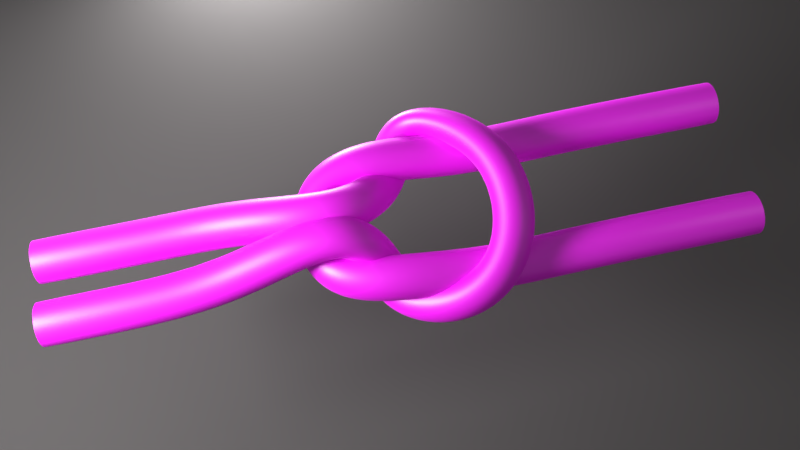 # Source: knot_blank.blend  (saved by Blender 2.78.0; exported with 4.5.12 LTS)
import bpy
from mathutils import Matrix  # noqa: F401  (used for matrix-valued properties, if any)

bpy.ops.wm.read_factory_settings(use_empty=True)
scene = bpy.context.scene
scene.name = 'Scene'

# ---- collections
col_collection_1 = bpy.data.collections.new('Collection 1'); scene.collection.children.link(col_collection_1)

# ---- images (referenced by path relative to the original .blend; pixels are not part of the script)
import os
ASSET_DIR = os.environ.get("B2B_ASSET_DIR", "")  # directory of the original .blend (textures are referenced by path, not embedded)
HERE = os.path.dirname(os.path.abspath(__file__))  # packed textures are extracted next to this script under _unpacked/

def load_image(name, relpath, width, height, colorspace="sRGB"):
    """Load a texture the original file referenced (path relative to the .blend, or extracted next to this script)."""
    p = next((c for c in (os.path.join(HERE, relpath), os.path.join(ASSET_DIR, relpath)) if relpath and os.path.exists(c)), "")
    if p:
        img = bpy.data.images.load(p, check_existing=True)
        img.name = name
    else:  # same state as the original file: an image datablock whose file is absent (Cycles renders it pink)
        img = bpy.data.images.new(name, width, height)
        img.source = "FILE"
        img.filepath = "//" + (relpath or name)
    img.colorspace_settings.name = colorspace
    return img
img_rope_displace_png = load_image('rope_displace.png', 'imgs/rope_displace.png', 1024, 1024, 'Non-Color')
img_rope_texture_png = load_image('rope_texture.png', 'imgs/rope_texture.png', 1024, 1024, 'sRGB')

# ---- materials (node trees are filled in below, after node groups)
mat_ropematerial = bpy.data.materials.new('RopeMaterial')
mat_ropematerial.displacement_method = 'BOTH'
mat_ropematerial.alpha_threshold = 0.0
mat_ropematerial.roughness = 0.5
mat_material_002 = bpy.data.materials.new('Material.002')
mat_material_002.alpha_threshold = 0.0
mat_material_002.roughness = 0.5

# ---- material node trees
mat_ropematerial.use_nodes = True; mat_ropematerial.node_tree.nodes.clear()
_N = mat_ropematerial.node_tree.nodes; _L = mat_ropematerial.node_tree.links
n0 = _N.new('ShaderNodeTexCoord'); n0.name = 'Texture Coordinate'; n0.location = (-376, 78)
n1 = _N.new('ShaderNodeOutputMaterial'); n1.name = 'Material Output'; n1.location = (553, 334)
n2 = _N.new('ShaderNodeMapping'); n2.name = 'Mapping'; n2.location = (-155, 79)
n2.inputs[3].default_value = (60.0, 2.0, 2.0)
n3 = _N.new('ShaderNodeTexImage'); n3.name = 'Image Texture.001'; n3.location = (523, 119)
n3.width = 140
n3.image = img_rope_displace_png
n4 = _N.new('ShaderNodeBsdfDiffuse'); n4.name = 'Diffuse BSDF'; n4.location = (80, 300)
n5 = _N.new('ShaderNodeBsdfAnisotropic'); n5.name = 'Glossy BSDF'; n5.location = (169, 470)
n5.distribution = 'GGX'
n5.inputs[1].default_value = 0.4472
n6 = _N.new('ShaderNodeMixShader'); n6.name = 'Mix Shader'; n6.location = (442, 491)
n6.inputs[0].default_value = 0.9
n7 = _N.new('ShaderNodeFresnel'); n7.name = 'Fresnel'; n7.location = (-47, 186)
n7.inputs[0].default_value = 1.45
n8 = _N.new('ShaderNodeTexImage'); n8.name = 'Image Texture'; n8.location = (251, 64)
n8.width = 140
n8.image = img_rope_texture_png
n9 = _N.new('ShaderNodeNewGeometry'); n9.name = 'Geometry'; n9.location = (-220, 348)
n10 = _N.new('ShaderNodeMix'); n10.name = 'Mix'; n10.location = (300, 272)
n10.data_type = 'RGBA'
n10.blend_type = 'SCREEN'
n10.inputs[7].default_value = (0.1125, 0.1125, 0.1125, 1.0)
n11 = _N.new('ShaderNodeDisplacement'); n11.name = 'Displacement'; n11.location = (0, 0)
n11.inputs[1].default_value = 0.0
n11.inputs[2].default_value = 0.1
_L.new(n0.outputs[2], n2.inputs[0])
_L.new(n2.outputs[0], n8.inputs[0])
_L.new(n2.outputs[0], n3.inputs[0])
_L.new(n4.outputs[0], n6.inputs[2])
_L.new(n5.outputs[0], n6.inputs[1])
_L.new(n6.outputs[0], n1.inputs[0])
_L.new(n7.outputs[0], n10.inputs[0])
_L.new(n8.outputs[0], n10.inputs[6])
_L.new(n10.outputs[2], n4.inputs[0])
_L.new(n9.outputs[1], n7.inputs[1])
_L.new(n3.outputs[0], n11.inputs[0])
_L.new(n11.outputs[0], n1.inputs[2])
n1.is_active_output = True
mat_material_002.use_nodes = True; mat_material_002.node_tree.nodes.clear()
_N = mat_material_002.node_tree.nodes; _L = mat_material_002.node_tree.links
n0 = _N.new('ShaderNodeOutputMaterial'); n0.name = 'Material Output'; n0.location = (300, 300)
n1 = _N.new('ShaderNodeBsdfDiffuse'); n1.name = 'Diffuse BSDF'; n1.location = (10, 300)
n1.inputs[0].default_value = (0.09723, 0.09234, 0.09234, 1.0)
_L.new(n1.outputs[0], n0.inputs[0])
n0.is_active_output = True

# ---- world
world_world = bpy.data.worlds.new('World'); scene.world = world_world
world_world.use_nodes = True; world_world.node_tree.nodes.clear()
_N = world_world.node_tree.nodes; _L = world_world.node_tree.links
n0 = _N.new('ShaderNodeOutputWorld'); n0.name = 'World Output'; n0.location = (300, 300)
n1 = _N.new('ShaderNodeBackground'); n1.name = 'Background'; n1.location = (10, 300)
n2 = _N.new('ShaderNodeRGB'); n2.name = 'RGB'; n2.location = (-180, 300)
n2.outputs[0].default_value = (0.1473, 0.1473, 0.1473, 1.0)
_L.new(n1.outputs[0], n0.inputs[0])
_L.new(n2.outputs[0], n1.inputs[0])
n0.is_active_output = True
world_world.color = (0.05088, 0.05088, 0.05088)
world_world.use_sun_shadow = False
world_world.sun_shadow_jitter_overblur = 0.0
world_world.cycles.sampling_method = 'MANUAL'
world_world.light_settings.distance = 1000.0

# ---- cameras
cam_camera = bpy.data.cameras.new('Camera')
cam_camera.clip_end = 100.0
cam_camera.lens = 35.0
cam_camera.sensor_width = 32.0
cam_camera.sensor_height = 18.0
cam_camera.ortho_scale = 7.314
cam_camera.dof.focus_distance = 0.0

# ---- lights
light_lamp_002 = bpy.data.lights.new('Lamp.002', 'AREA')
light_lamp_002.transmission_factor = 0.0
light_lamp_002.cutoff_distance = 30.0
light_lamp_002.energy = 628.3
light_lamp_002.shadow_buffer_clip_start = 1.001
light_lamp_002.shadow_soft_size = 1.0
light_lamp_002.shadow_maximum_resolution = 0.006
light_lamp_002.use_absolute_resolution = True
light_lamp_002.shape = 'RECTANGLE'
light_lamp_002.size = 1.0
light_lamp_002.size_y = 1.0
light_lamp_001 = bpy.data.lights.new('Lamp.001', 'AREA')
light_lamp_001.transmission_factor = 0.0
light_lamp_001.cutoff_distance = 30.0
light_lamp_001.energy = 7.854
light_lamp_001.shadow_buffer_clip_start = 1.001
light_lamp_001.shadow_soft_size = 1.0
light_lamp_001.shadow_maximum_resolution = 0.006
light_lamp_001.use_absolute_resolution = True
light_lamp_001.shape = 'RECTANGLE'
light_lamp_001.size = 1.0
light_lamp_001.size_y = 1.0
light_lamp = bpy.data.lights.new('Lamp', 'AREA')
light_lamp.transmission_factor = 0.0
light_lamp.cutoff_distance = 30.0
light_lamp.energy = 628.3
light_lamp.shadow_buffer_clip_start = 1.001
light_lamp.shadow_soft_size = 1.0
light_lamp.shadow_maximum_resolution = 0.006
light_lamp.use_absolute_resolution = True
light_lamp.shape = 'RECTANGLE'
light_lamp.size = 1.0
light_lamp.size_y = 1.0

# ---- meshes
me_plane_005 = bpy.data.meshes.new('Plane.005')
me_plane_005.from_pydata([(-1.0, -1.0, 0.0), (1.0, -1.0, 0.0), (-1.0, 1.0, 0.0), (1.0, 1.0, 0.0)], [], [(0, 1, 3, 2)])
me_plane_005.materials.append(mat_material_002)
me_plane_005.use_remesh_preserve_volume = False
me_plane_005.use_remesh_preserve_attributes = False
me_plane_005.use_mirror_vertex_groups = False
me_plane_005.update()

# ---- curves / text
cu_untitled = bpy.data.curves.new('Untitled', 'CURVE')
cu_untitled.dimensions = '3D'
_sp = cu_untitled.splines.new('POLY'); _sp.points.add(38)
_sp.points.foreach_set('co', [3.422, -0.3, -4.47e-08, 0.0, 3.122, -0.3, 2.68e-06, 0.0, 2.822, -0.3, 3.239e-05, 0.0, 2.522, -0.3, 0.0002854, 0.0, 2.222, -0.3, 0.001857, 0.0, 1.922, -0.3, 0.008789, 0.0, 1.622, -0.3, 0.02931, 0.0, 1.306, -0.2645, 0.1417, 0.0, 0.8343, -0.06062, 0.3576, 0.0, 0.4461, 0.03677, 0.4344, 0.0, 0.2463, -0.102, 0.2868, 0.0, 0.1572, -0.3228, 0.02876, 0.0, 0.04204, -0.3984, -0.1228, 0.0, -0.05221, -0.5333, -0.1622, 0.0, -0.1418, -0.7377, -0.1039, 0.0, -0.1976, -1.09, -0.1091, 0.0, -0.3733, -1.172, -0.000585, 0.0, -0.8686, -0.796, 0.2793, 0.0, -1.148, -0.3261, 0.5122, 0.0, -1.139, 0.1272, 0.3638, 0.0, -1.073, 0.5208, 0.3185, 0.0, -0.8829, 0.8247, 0.2197, 0.0, -0.5901, 0.9521, 0.04383, 0.0, -0.3021, 0.8923, -0.1001, 0.0, -0.06213, 0.7331, -0.2342, 0.0, 0.06422, 0.6072, -0.3489, 0.0, 0.1417, 0.4578, -0.2884, 0.0, 0.192, 0.2924, -0.02977, 0.0, 0.2722, 0.1712, 0.3433, 0.0, 0.4248, 0.1181, 0.5178, 0.0, 0.8047, 0.1482, 0.4174, 0.0, 1.255, 0.2375, 0.1591, 0.0, 1.594, 0.2703, 0.0303, 0.0, 1.913, 0.2903, 0.009357, 0.0, 2.222, 0.2999, 0.001865, 0.0, 2.522, 0.3, 0.0002854, 0.0, 2.822, 0.3, 3.239e-05, 0.0, 3.122, 0.3, 2.68e-06, 0.0, 3.422, 0.3, -4.47e-08, 0.0])
_sp.order_v = 0
_sp.resolution_v = 0
_sp.use_endpoint_u = True
_sp.use_smooth = False
_sp = cu_untitled.splines.new('POLY'); _sp.points.add(34)
_sp.points.foreach_set('co', [-3.478, -0.6, -4.47e-08, 0.0, -3.178, -0.6, -2.133e-07, 0.0, -2.878, -0.6, -2.776e-06, 0.0, -2.578, -0.6, -3.247e-05, 0.0, -2.278, -0.6, -0.0002853, 0.0, -1.978, -0.6, -0.001854, 0.0, -1.678, -0.6, -0.008759, 0.0, -1.378, -0.6, -0.02906, 0.0, -1.078, -0.6, -0.06349, 0.0, -0.7794, -0.6002, -0.07944, 0.0, -0.4985, -0.604, -0.02705, 0.0, -0.2337, -0.6107, 0.06027, 0.0, 0.02312, -0.6168, 0.1209, 0.0, 0.2717, -0.6139, 0.1154, 0.0, 0.498, -0.5803, 0.07377, 0.0, 0.6656, -0.4803, 0.02236, 0.0, 0.7466, -0.2927, -0.01835, 0.0, 0.7655, -0.04605, -0.02766, 0.0, 0.7466, 0.2048, -0.01835, 0.0, 0.6656, 0.4014, 0.02236, 0.0, 0.498, 0.5121, 0.07377, 0.0, 0.2717, 0.5591, 0.1154, 0.0, 0.02312, 0.5782, 0.1209, 0.0, -0.2337, 0.5886, 0.06027, 0.0, -0.4985, 0.5959, -0.02705, 0.0, -0.7794, 0.5998, -0.07944, 0.0, -1.078, 0.6, -0.06349, 0.0, -1.378, 0.6, -0.02906, 0.0, -1.678, 0.6, -0.008759, 0.0, -1.978, 0.6, -0.001854, 0.0, -2.278, 0.6, -0.0002853, 0.0, -2.578, 0.6, -3.247e-05, 0.0, -2.878, 0.6, -2.776e-06, 0.0, -3.178, 0.6, -2.133e-07, 0.0, -3.478, 0.6, -4.47e-08, 0.0])
_sp.order_v = 0
_sp.resolution_v = 0
_sp.use_endpoint_u = True
_sp.use_smooth = False
cu_untitled.materials.append(mat_ropematerial)
cu_untitled.use_path_clamp = True
cu_untitled.bevel_resolution = 6
cu_untitled.bevel_depth = 0.2
cu_untitled.fill_mode = 'FULL'

# ---- objects
ob_knot = bpy.data.objects.new('Knot', cu_untitled)
ob_plane = bpy.data.objects.new('Plane', me_plane_005)
ob_lamp_002 = bpy.data.objects.new('Lamp.002', light_lamp_002)
ob_lamp_001 = bpy.data.objects.new('Lamp.001', light_lamp_001)
ob_lamp = bpy.data.objects.new('Lamp', light_lamp)
ob_camera = bpy.data.objects.new('Camera', cam_camera)

# ---- transforms, parenting, visibility, modifiers, constraints
ob_knot.location = (0.4362, 0.9024, 2.313)
ob_knot.lineart.crease_threshold = 0.0
ob_knot.cycles.use_adaptive_subdivision = True
_m = ob_knot.modifiers.new('Smooth', 'SMOOTH')
_m.iterations = 10
_m = ob_knot.modifiers.new('Subsurf', 'SUBSURF')
_m.uv_smooth = 'PRESERVE_CORNERS'
_m.quality = 2
_m.levels = 2
_m.show_only_control_edges = False
ob_plane.location = (5.473, -4.305, -0.7827)
ob_plane.scale = (21.3, 21.3, 21.3)
ob_plane.lineart.crease_threshold = 0.0
ob_lamp_002.location = (1.31, -6.251, 0.6889)
ob_lamp_002.rotation_euler = (4.65, 0.933, 3.294)
ob_lamp_002.scale = (2.184, 2.184, 2.184)
ob_lamp_002.lock_rotations_4d = False
ob_lamp_002.empty_display_type = 'ARROWS'
ob_lamp_002.color = (0.0, 0.0, 0.0, 0.0)
ob_lamp_002.lineart.crease_threshold = 0.0
ob_lamp_001.location = (-4.142, 1.873, 5.216)
ob_lamp_001.rotation_euler = (0.6503, 0.05522, 2.824)
ob_lamp_001.scale = (2.184, 2.184, 2.184)
ob_lamp_001.lock_rotations_4d = False
ob_lamp_001.empty_display_type = 'ARROWS'
ob_lamp_001.color = (0.0, 0.0, 0.0, 0.0)
ob_lamp_001.lineart.crease_threshold = 0.0
ob_lamp.location = (6.477, 1.644, 5.783)
ob_lamp.rotation_euler = (0.6503, 0.05522, 1.866)
ob_lamp.scale = (2.392, 2.392, 2.392)
ob_lamp.lock_rotations_4d = False
ob_lamp.empty_display_type = 'ARROWS'
ob_lamp.color = (0.0, 0.0, 0.0, 0.0)
ob_lamp.lineart.crease_threshold = 0.0
ob_camera.location = (1.059, 4.004, 9.762)
ob_camera.rotation_euler = (0.3992, -0.00169, 2.929)
ob_camera.lock_rotations_4d = False
ob_camera.empty_display_type = 'ARROWS'
ob_camera.color = (0.0, 0.0, 0.0, 0.0)
ob_camera.display_type = 'WIRE'
ob_camera.lineart.crease_threshold = 0.0

# ---- collection membership
col_collection_1.objects.link(ob_knot)
col_collection_1.objects.link(ob_plane)
col_collection_1.objects.link(ob_lamp_002)
col_collection_1.objects.link(ob_lamp_001)
col_collection_1.objects.link(ob_lamp)
col_collection_1.objects.link(ob_camera)

# ---- scene / render settings (as saved in the file)
scene.camera = ob_camera
scene.frame_start = 1; scene.frame_end = 250; scene.frame_set(0)
scene.render.engine = 'CYCLES'
scene.render.resolution_percentage = 25
scene.render.dither_intensity = 0.0
scene.cycles.feature_set = 'EXPERIMENTAL'
scene.cycles.use_denoising = False
scene.cycles.samples = 512
scene.cycles.sampling_pattern = 'TABULATED_SOBOL'
scene.cycles.light_sampling_threshold = 0.0
scene.cycles.use_adaptive_sampling = False
scene.cycles.use_light_tree = False
scene.cycles.blur_glossy = 0.0
scene.cycles.sample_clamp_indirect = 0.0
scene.view_settings.view_transform = 'Standard'
scene.view_settings.exposure = 0.3267
bpy.context.view_layer.update()
